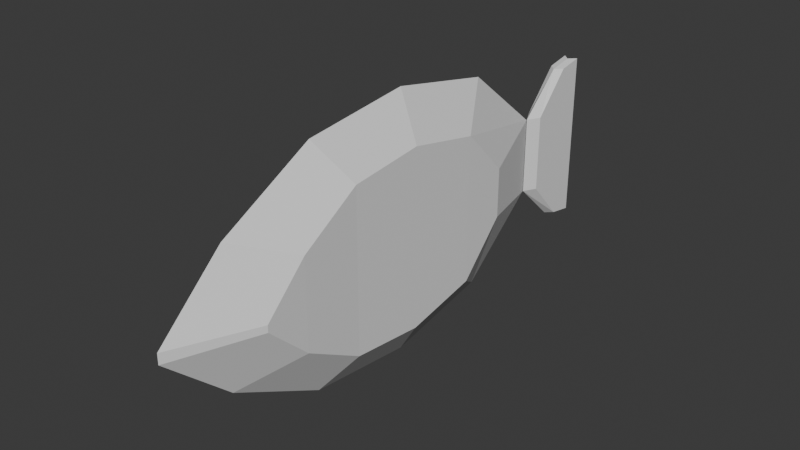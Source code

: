 # Source: fish.blend  (saved by Blender 4.0.36; exported with 4.5.12 LTS)
import bpy
from mathutils import Matrix  # noqa: F401  (used for matrix-valued properties, if any)

bpy.ops.wm.read_factory_settings(use_empty=True)
scene = bpy.context.scene
scene.name = 'Scene'

# ---- collections
col_collection = bpy.data.collections.new('Collection'); scene.collection.children.link(col_collection)

# ---- world
world_world = bpy.data.worlds.new('World'); scene.world = world_world
world_world.use_nodes = True; world_world.node_tree.nodes.clear()
_N = world_world.node_tree.nodes; _L = world_world.node_tree.links
n0 = _N.new('ShaderNodeOutputWorld'); n0.name = 'World Output'; n0.location = (300, 300)
n1 = _N.new('ShaderNodeBackground'); n1.name = 'Background'; n1.location = (10, 300)
n1.inputs[0].default_value = (0.05088, 0.05088, 0.05088, 1.0)
_L.new(n1.outputs[0], n0.inputs[0])
n0.is_active_output = True
world_world.color = (0.05088, 0.05088, 0.05088)
world_world.use_sun_shadow = False
world_world.sun_shadow_jitter_overblur = 0.0

# ---- meshes
me_plane = bpy.data.meshes.new('Plane')
me_plane.from_pydata([(-0.2144, -0.2776, 0.6383), (-0.2144, -0.822, 0.5792), (-0.2144, -0.822, -0.5805), (-0.2144, -0.2776, -0.6396), (-0.2144, 0.2669, -0.5314), (-0.2144, 0.2669, 0.53), (-0.2286, -1.269, 0.3162), (-0.2286, -1.269, -0.3246), (-0.2335, -1.577, 0.01686), (-0.2335, -1.577, -0.03232), (-0.2109, 0.6101, -0.1773), (-0.2109, 0.6101, 0.183), (0.2144, -0.2776, 0.6383), (0.2144, -0.822, 0.5792), (0.2144, -0.822, -0.5805), (0.2144, -0.2776, -0.6396), (0.2144, 0.2669, -0.5314), (0.2144, 0.2669, 0.53), (0.2286, -1.269, 0.3162), (0.2286, -1.269, -0.3246), (0.2335, -1.577, 0.01686), (0.2335, -1.577, -0.03232), (0.2109, 0.6101, -0.1773), (0.2109, 0.6101, 0.183), (0.0, 1.238, -0.2759), (0.0, -0.9692, -0.8508), (0.0, -2.145, -0.0485), (0.0, -1.661, -0.4905), (0.0, 0.6286, -0.7788), (0.0, -0.1703, -0.9376), (0.0, -2.145, 0.02679), (0.0, -1.661, 0.4797), (0.0, -0.9692, 0.8506), (0.0, -0.1703, 0.9373), (0.0, 0.6286, 0.7785), (0.0, 1.238, 0.2869)], [], [(31, 30, 20, 18), (29, 28, 16, 15), (28, 24, 22, 16), (27, 25, 14, 19), (26, 27, 19, 21), (12, 15, 16, 17), (14, 13, 18, 19), (19, 18, 20, 21), (17, 16, 22, 23), (13, 14, 15, 12), (32, 31, 18, 13), (34, 33, 12, 17), (24, 35, 23, 22), (33, 32, 13, 12), (30, 26, 21, 20), (25, 29, 15, 14), (35, 34, 17, 23), (33, 0, 1, 32), (34, 5, 0, 33), (25, 2, 3, 29), (2, 7, 6, 1), (7, 9, 8, 6), (5, 11, 10, 4), (31, 6, 8, 30), (28, 4, 10, 24), (32, 1, 6, 31), (30, 8, 9, 26), (24, 10, 11, 35), (26, 9, 7, 27), (27, 7, 2, 25), (29, 3, 4, 28), (1, 0, 3, 2), (0, 5, 4, 3), (35, 11, 5, 34)])
_uv = me_plane.uv_layers.new(name='UVMap')
_uv.uv.foreach_set('vector', [0.0, 0.0, 0.0, 0.0, 0.0, 0.0, 0.0, 0.0, 0.0, 0.0, 0.0, 0.0, 0.0, 0.0, 0.0, 0.0, 0.0, 0.0, 0.0, 0.0, 0.0, 0.0, 0.0, 0.0, 0.0, 0.0, 0.0, 0.0, 0.0, 0.0, 0.0, 0.0, 0.0, 0.0, 0.0, 0.0, 0.0, 0.0, 0.0, 0.0, 0.0, 0.5, 1.0, 0.5, 1.0, 1.0, 0.0, 1.0, 1.0, 0.0, 0.0, 0.0, 0.0, 0.0, 1.0, 0.0, 1.0, 0.0, 0.0, 0.0, 0.0, 0.0, 1.0, 0.0, 0.0, 1.0, 1.0, 1.0, 1.0, 1.0, 0.0, 1.0, 0.0, 0.0, 1.0, 0.0, 1.0, 0.5, 0.0, 0.5, 0.0, 0.0, 0.0, 0.0, 0.0, 0.0, 0.0, 0.0, 0.0, 0.0, 0.0, 0.0, 0.0, 0.0, 0.0, 0.0, 1.0, 1.0, 0.0, 1.0, 0.0, 1.0, 1.0, 1.0, 0.0, 0.0, 0.0, 0.0, 0.0, 0.0, 0.0, 0.0, 0.0, 0.0, 0.0, 0.0, 0.0, 0.0, 0.0, 0.0, 0.0, 0.0, 0.0, 0.0, 0.0, 0.0, 0.0, 0.0, 0.0, 0.0, 0.0, 0.0, 0.0, 0.0, 0.0, 0.0, 0.0, 0.0, 0.0, 0.0, 0.0, 0.0, 0.0, 0.0, 0.0, 0.0, 0.0, 0.0, 0.0, 0.0, 0.0, 0.0, 0.0, 0.0, 0.0, 0.0, 0.0, 0.0, 0.0, 0.0, 1.0, 0.0, 1.0, 0.0, 0.0, 0.0, 0.0, 0.0, 1.0, 0.0, 1.0, 0.0, 0.0, 0.0, 0.0, 0.0, 0.0, 1.0, 0.0, 1.0, 1.0, 1.0, 1.0, 1.0, 0.0, 0.0, 0.0, 0.0, 0.0, 0.0, 0.0, 0.0, 0.0, 0.0, 0.0, 0.0, 0.0, 0.0, 0.0, 0.0, 0.0, 0.0, 0.0, 0.0, 0.0, 0.0, 0.0, 0.0, 0.0, 0.0, 0.0, 0.0, 0.0, 0.0, 0.0, 0.0, 1.0, 1.0, 1.0, 1.0, 0.0, 1.0, 0.0, 1.0, 0.0, 0.0, 0.0, 0.0, 0.0, 0.0, 0.0, 0.0, 0.0, 0.0, 0.0, 0.0, 0.0, 0.0, 0.0, 0.0, 0.0, 0.0, 0.0, 0.0, 0.0, 0.0, 0.0, 0.0, 0.0, 0.0, 0.0, 0.5, 1.0, 0.5, 1.0, 0.0, 0.0, 0.5, 0.0, 1.0, 1.0, 1.0, 1.0, 0.5, 0.0, 0.0, 0.0, 0.0, 0.0, 0.0, 0.0, 0.0])
me_plane.update()
me_plane_001 = bpy.data.meshes.new('Plane.001')
me_plane_001.from_pydata([(-0.05192, 0.1383, -0.2765), (-0.05192, 0.1383, 0.2875), (-0.05192, 0.4112, -0.5738), (-0.05192, 0.4112, 0.5848), (0.05192, 0.1383, -0.2765), (0.05192, 0.1383, 0.2875), (0.05192, 0.4112, -0.5738), (0.05192, 0.4112, 0.5848), (0.05192, 0.591, -0.606), (0.05192, 0.591, 0.6169), (0.0, 0.362, -0.5738), (0.0, 0.04377, -0.2765), (0.0, 0.5418, -0.606), (0.0, 0.04377, 0.2875), (0.0, 0.5418, 0.6169), (0.0, 0.362, 0.5848), (-0.05192, 0.591, -0.606), (-0.05192, 0.591, 0.6169)], [], [(10, 12, 8, 6), (11, 10, 6, 4), (5, 4, 6, 7), (7, 6, 8, 9), (13, 11, 4, 5), (12, 14, 9, 8), (15, 13, 5, 7), (14, 15, 7, 9), (10, 2, 16, 12), (11, 0, 2, 10), (1, 3, 2, 0), (3, 17, 16, 2), (13, 1, 0, 11), (12, 16, 17, 14), (15, 3, 1, 13), (14, 17, 3, 15)])
_uv = me_plane_001.uv_layers.new(name='UVMap')
_uv.uv.foreach_set('vector', [0.0, 0.0, 0.0, 0.0, 0.0, 0.0, 0.0, 0.0, 0.0, 0.0, 0.0, 0.0, 0.0, 0.0, 0.0, 0.0, 0.0, 1.0, 1.0, 1.0, 1.0, 1.0, 0.0, 1.0, 0.0, 1.0, 1.0, 1.0, 1.0, 1.0, 0.0, 1.0, 0.0, 1.0, 1.0, 1.0, 1.0, 1.0, 0.0, 1.0, 0.0, 0.0, 0.0, 0.0, 0.0, 0.0, 0.0, 0.0, 0.0, 0.0, 0.0, 0.0, 0.0, 0.0, 0.0, 0.0, 0.0, 0.0, 0.0, 0.0, 0.0, 0.0, 0.0, 0.0, 0.0, 0.0, 0.0, 0.0, 0.0, 0.0, 0.0, 0.0, 0.0, 0.0, 0.0, 0.0, 0.0, 0.0, 0.0, 0.0, 0.0, 1.0, 0.0, 1.0, 1.0, 1.0, 1.0, 1.0, 0.0, 1.0, 0.0, 1.0, 1.0, 1.0, 1.0, 1.0, 0.0, 1.0, 0.0, 1.0, 1.0, 1.0, 1.0, 1.0, 0.0, 0.0, 0.0, 0.0, 0.0, 0.0, 0.0, 0.0, 0.0, 0.0, 0.0, 0.0, 0.0, 0.0, 0.0, 0.0, 0.0, 0.0, 0.0, 0.0, 0.0, 0.0, 0.0, 0.0])
me_plane_001.update()

# ---- objects
ob_body = bpy.data.objects.new('body', me_plane)
ob_tailfin = bpy.data.objects.new('tailfin', me_plane_001)

# ---- transforms, parenting, visibility, modifiers, constraints
ob_body.location = (0.0, 0.0, 0.0)
ob_tailfin.location = (0.0, 1.2, 0.0)

# ---- collection membership
col_collection.objects.link(ob_body)
col_collection.objects.link(ob_tailfin)

# ---- scene / render settings (as saved in the file)
scene.frame_start = 1; scene.frame_end = 250; scene.frame_set(1)
scene.render.engine = 'BLENDER_EEVEE_NEXT'
scene.cycles.sampling_pattern = 'TABULATED_SOBOL'
bpy.context.view_layer.update()

# ---- added for rendering (the .blend has no active camera and no usable light): camera, sun
cam_auto = bpy.data.cameras.new('AutoCamera')
cam_auto.lens = 50.0
cam_auto.sensor_width = 36.0
cam_auto.clip_end = 1000.0
ob_auto_camera = bpy.data.objects.new('AutoCamera', cam_auto)
scene.collection.objects.link(ob_auto_camera)
ob_auto_camera.location = (4.05669, -5.04492, 3.24524)
ob_auto_camera.rotation_euler = (1.09748, -7.21219e-08, 0.694738)
scene.camera = ob_auto_camera
light_auto_sun = bpy.data.lights.new('AutoSun', 'SUN')
light_auto_sun.energy = 3.0
light_auto_sun.angle = 0.0523599
ob_auto_sun = bpy.data.objects.new('AutoSun', light_auto_sun)
scene.collection.objects.link(ob_auto_sun)
ob_auto_sun.rotation_euler = (0.872665, 0.174533, 0.523599)
bpy.context.view_layer.update()
